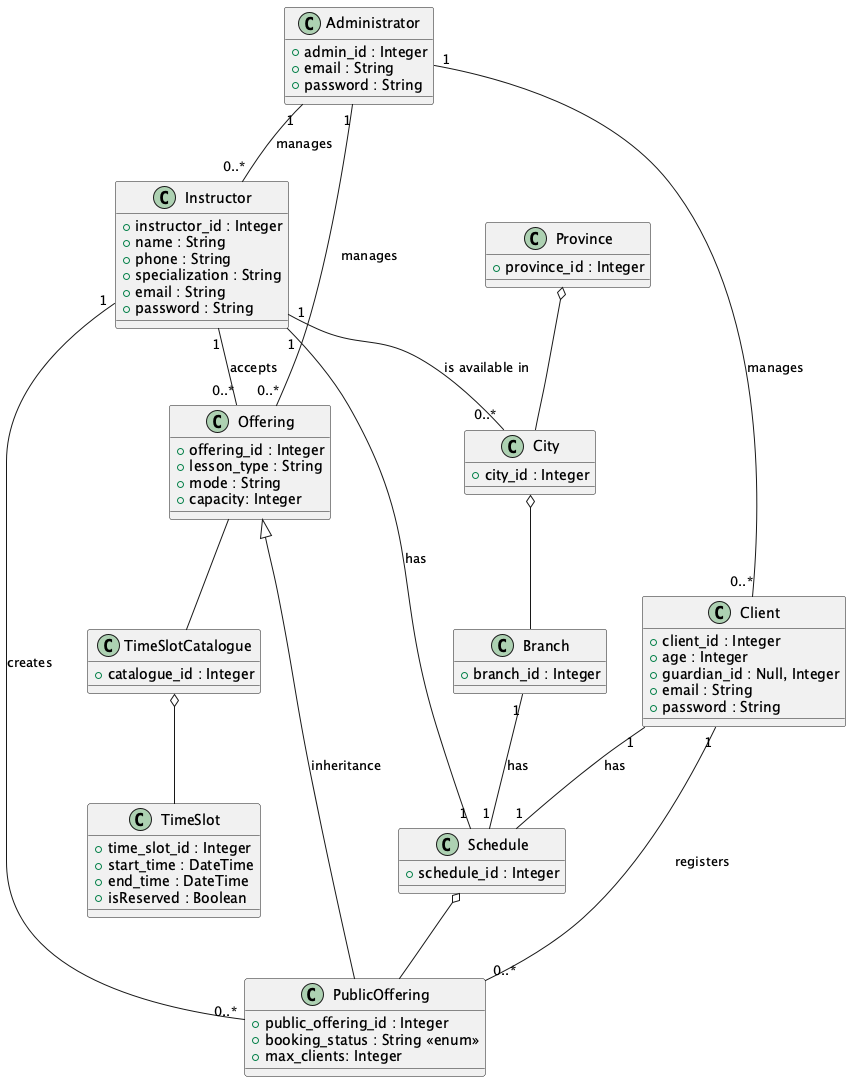

The diagram above was rendered by PlantUML. Its source (embedded in the PNG):
@startuml

class Province {
    +province_id : Integer
}

class City {
    +city_id : Integer
}

class Branch {
    +branch_id : Integer
}

class Schedule {
    +schedule_id : Integer
}

class TimeSlot {
    +time_slot_id : Integer
    +start_time : DateTime
    +end_time : DateTime
    +isReserved : Boolean
}

class TimeSlotCatalogue {
    +catalogue_id : Integer
}

class Instructor {
    +instructor_id : Integer
    +name : String
    +phone : String
    +specialization : String
    +email : String
    +password : String
}

class Offering {
    +offering_id : Integer
    +lesson_type : String
    +mode : String
    +capacity: Integer
}

class PublicOffering {
    +public_offering_id : Integer
    +booking_status : String <<enum>>
    +max_clients: Integer
}

class Client {
    +client_id : Integer
    +age : Integer
    +guardian_id : Null, Integer
    +email : String
    +password : String
}

class Administrator {
    +admin_id : Integer
    +email : String
    +password : String
}

' Aggregations
Province o-- City
City o-- Branch
Schedule o-- PublicOffering
TimeSlotCatalogue o-- TimeSlot

' Relationships
Instructor "1" -- "0..*" City : is available in
Instructor "1" -- "0..*" Offering : accepts
Instructor "1" -- "0..*" PublicOffering : creates
Client "1" -- "0..*" PublicOffering : registers
Administrator "1" -- "0..*" Offering : manages
Administrator "1" -- "0..*" Instructor : manages
Administrator "1" -- "0..*" Client : manages
Offering  -- TimeSlotCatalogue
Instructor "1" -- "1" Schedule : has
Client "1" -- "1" Schedule : has
Branch "1" -- "1" Schedule : has

'Inheritance
Offering <|-- PublicOffering : inheritance

@enduml